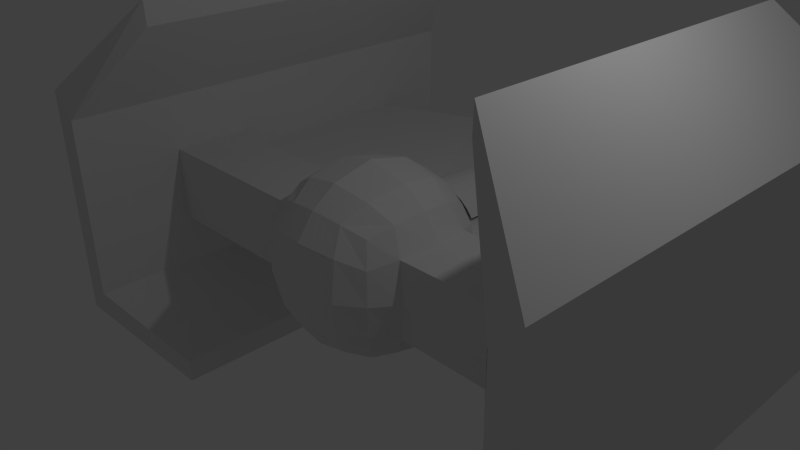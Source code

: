 # Source: kyle_new_zylon_ship_v2.blend  (saved by Blender 2.72.0; exported with 4.5.12 LTS)
import bpy
from mathutils import Matrix  # noqa: F401  (used for matrix-valued properties, if any)

bpy.ops.wm.read_factory_settings(use_empty=True)
scene = bpy.context.scene
scene.name = 'Scene'

# ---- collections
col_collection_1 = bpy.data.collections.new('Collection 1'); scene.collection.children.link(col_collection_1)

# ---- materials (node trees are filled in below, after node groups)
mat_material = bpy.data.materials.new('Material')
mat_material.alpha_threshold = 0.0
mat_material.use_transparent_shadow = False
mat_material.roughness = 0.5
mat_material.line_color = (0.0, 0.0, 0.0, 1.0)

# ---- material node trees

# ---- world
world_world = bpy.data.worlds.new('World'); scene.world = world_world
world_world.color = (0.05088, 0.05088, 0.05088)
world_world.use_sun_shadow = False
world_world.sun_shadow_jitter_overblur = 0.0
world_world.cycles.sampling_method = 'MANUAL'
world_world.cycles.sample_map_resolution = 256

# ---- cameras
cam_camera = bpy.data.cameras.new('Camera')
cam_camera.clip_end = 100.0
cam_camera.lens = 35.0
cam_camera.sensor_width = 32.0
cam_camera.sensor_height = 18.0
cam_camera.ortho_scale = 7.314
cam_camera.dof.focus_distance = 0.0
cam_camera.dof.aperture_fstop = 128.0

# ---- lights
light_lamp = bpy.data.lights.new('Lamp', 'POINT')
light_lamp.transmission_factor = 0.0
light_lamp.cutoff_distance = 30.0
light_lamp.energy = 100.0
light_lamp.shadow_buffer_clip_start = 1.001
light_lamp.shadow_soft_size = 0.1
light_lamp.shadow_maximum_resolution = 0.006
light_lamp.use_absolute_resolution = True
light_lamp.cycles.use_multiple_importance_sampling = False

# ---- meshes
me_cube = bpy.data.meshes.new('Cube')
me_cube.from_pydata([(0.7603, 0.7603, -0.7603), (0.7603, -0.7603, -0.7603), (0.7603, 0.7603, 0.7603), (0.7603, -0.7603, 0.7603), (0.9312, -5.743e-08, -0.9312), (1.642e-07, 0.9312, -0.9312), (-2.344e-09, -0.9312, -0.9312), (0.9312, -0.9312, 0.0), (0.9312, -5.014e-07, 0.9312), (2.197e-07, 0.9312, 0.9312), (-5.019e-07, -0.9312, 0.9312), (8.928e-08, 1.658e-07, -1.317), (-1.854e-07, -2.266e-07, 1.317), (-3.817e-07, -1.317, 0.0), (0.8779, -0.439, -0.8779), (0.8779, 0.8779, 0.439), (0.8779, -0.8779, 0.439), (0.8779, -0.439, 0.8779), (0.8779, 0.439, -0.8779), (0.439, 0.8779, -0.8779), (0.8779, 0.8779, -0.439), (0.439, -0.8779, -0.8779), (0.8779, -0.8779, -0.439), (0.8779, 0.439, 0.8779), (0.439, 0.8779, 0.8779), (0.439, -0.8779, 0.8779), (0.5889, 4.008e-08, -1.178), (1.465e-07, 0.5889, -1.178), (4.116e-08, -0.5889, -1.178), (-3.976e-07, -0.5889, 1.178), (5.871e-08, 0.5889, 1.178), (0.5889, -4.163e-07, 1.178), (1.178, -0.5889, 0.0), (1.178, -2.056e-07, -0.5889), (1.178, -4.865e-07, 0.5889), (0.5889, -1.178, 0.0), (-1.695e-07, -1.178, -0.5889), (-4.854e-07, -1.178, 0.5889), (2.869e-07, 1.178, 0.5889), (2.518e-07, 1.178, -0.5889), (1.075, -0.5376, 0.5376), (0.5376, 0.5376, -1.075), (0.5376, -0.5376, -1.075), (0.5376, -0.5376, 1.075), (0.5376, 0.5376, 1.075), (1.075, -0.5376, -0.5376), (1.075, 0.5376, -0.5376), (1.075, 0.5376, 0.5376), (0.5376, -1.075, -0.5376), (0.5376, -1.075, 0.5376), (0.5376, 1.075, 0.5376), (0.5376, 1.075, -0.5376), (4.098, -1.099e-06, -1.788e-07), (4.098, -0.5503, -1.788e-07), (4.098, 0.5547, -1.788e-07), (4.098, -9.211e-07, -0.5547), (4.098, -1.202e-06, 0.5547), (4.098, -0.5503, 0.5547), (4.098, -0.5503, -0.5547), (4.098, 0.5547, -0.5547), (4.098, 0.5547, 0.5547), (3.736, 0.5547, -0.5547), (3.749, -1.116e-06, 0.5547), (3.736, 0.5547, 0.5547), (3.749, -8.354e-07, -0.5547), (3.749, -0.5503, -1.574e-07), (3.736, -0.5503, -0.5547), (3.736, -0.5503, 0.5547), (4.098, 4.796, -1.788e-07), (4.098, 4.796, -0.5547), (4.098, 4.796, 0.5547), (3.736, 4.796, -0.5547), (3.736, 4.796, 0.5547), (3.738, 4.796, -1.574e-07), (4.098, -2.09, -1.788e-07), (4.098, -2.09, 0.5547), (4.098, -2.09, -0.5547), (3.738, -2.09, -1.574e-07), (3.736, -2.09, -0.5547), (3.736, -2.09, 0.5547), (4.098, -1.192e-06, 1.744), (4.098, -0.5503, 1.744), (4.098, 0.5547, 1.744), (3.739, -1.132e-06, 1.385), (3.739, 0.5547, 1.385), (3.739, -0.5503, 1.385), (4.098, 4.796, 1.744), (3.739, 4.796, 1.385), (4.098, -2.09, 1.744), (3.739, -2.09, 1.385), (4.098, -9.211e-07, -1.678), (4.098, -0.5503, -1.678), (4.098, 0.5547, -1.678), (3.739, 0.5547, -1.318), (3.739, -8.345e-07, -1.318), (3.739, -0.5503, -1.318), (4.098, 4.796, -1.678), (3.739, 4.796, -1.318), (4.098, -2.09, -1.678), (3.739, -2.09, -1.318), (3.736, -2.09, 1.382), (3.736, -2.09, -1.316), (1.129, 0.5643, -0.2578), (3.743, 0.5547, -0.2578), (3.743, 0.5547, 0.2489), (1.13, 0.5652, 0.2489), (0.901, 0.901, 0.2489), (0.5652, 1.13, 0.2489), (0.0, 1.258, 0.2489), (0.5643, 1.129, -0.2578), (0.0, 1.256, -0.2578), (0.8999, 0.8999, -0.2578), (2.892, 3.997, -6.463e-07), (2.892, 3.949, 0.2489), (2.892, 3.948, -0.2712), (0.0, 4.546, -0.5058), (0.1167, 0.917, -0.917), (0.1167, -0.917, -0.917), (0.1167, 0.917, 0.917), (0.1167, -0.917, 0.917), (0.1566, 1.324e-07, -1.28), (0.1566, -1.28, 0.0), (0.1566, -2.77e-07, 1.28), (0.143, 0.5753, -1.151), (0.143, -0.5753, -1.151), (0.143, -0.5753, 1.151), (0.143, 0.5753, 1.151), (0.143, -1.151, -0.5753), (0.143, -1.151, 0.5753), (0.143, 1.151, 0.5753), (0.143, 1.151, -0.5753), (0.1503, 1.224, 0.2489), (0.1501, 1.222, -0.2578), (0.1043, 4.544, 0.4324), (0.279, -3.164e-07, 1.251), (0.2547, -0.5646, 1.129), (0.2547, 0.5646, 1.129), (0.2079, 0.9059, -0.9059), (0.2079, -0.9059, -0.9059), (0.2079, 0.9059, 0.9059), (0.2079, -0.9059, 0.9059), (0.279, 1.063e-07, -1.251), (0.279, -1.251, 0.0), (0.2547, 0.5646, -1.129), (0.2547, -0.5646, -1.129), (0.2547, -1.129, -0.5646), (0.2547, -1.129, 0.5646), (0.2547, 1.129, 0.5646), (0.2547, 1.129, -0.5646), (0.2677, 1.198, 0.2489), (0.2673, 1.196, -0.2578), (1.346, 4.465, -6.463e-07), (1.335, 4.412, 0.3294), (1.334, 4.41, -0.3784), (0.4169, -3.608e-07, 1.218), (0.3805, -0.5526, 1.105), (0.3805, 0.5526, 1.105), (0.3107, 0.8935, -0.8935), (0.3107, -0.8935, -0.8935), (0.3107, 0.8935, 0.8935), (0.3107, -0.8935, 0.8935), (0.4169, 7.683e-08, -1.218), (0.4169, -1.218, 0.0), (0.3805, 0.5526, -1.105), (0.3805, -0.5526, -1.105), (0.3805, -1.105, -0.5526), (0.3805, -1.105, 0.5526), (0.3805, 1.105, 0.5526), (0.3805, 1.105, -0.5526), (0.4, 1.168, 0.2489), (0.3994, 1.166, -0.2578), (2.011, 4.302, -0.006909), (1.994, 4.251, 0.2621), (1.994, 4.245, -0.3047), (3.736, 3.585, 0.5547), (3.729, 3.684, -6.038e-07), (3.73, 3.635, -0.2577), (3.736, 3.575, -0.5547), (4.098, 3.632, -0.5547), (4.098, 3.632, 0.5547), (4.098, 3.632, -1.788e-07), (3.739, 3.632, 1.385), (4.098, 3.632, 1.744), (3.739, 3.632, -1.318), (4.098, 3.632, -1.678), (3.748, 3.623, 0.2472), (0.482, 4.523, 0.4171), (0.5264, 4.522, -0.4681), (2.802, -1.192e-06, 3.04), (2.802, -0.5503, 3.04), (2.802, 0.5547, 3.04), (2.787, -1.073e-06, 2.68), (2.787, 0.5547, 2.68), (2.787, -0.5503, 2.68), (2.802, 4.042, 3.04), (2.787, 4.042, 2.68), (2.802, -1.279, 3.04), (2.787, -1.279, 2.68), (2.787, 3.632, 2.68), (2.802, 3.632, 3.04), (2.906, -9.211e-07, -2.87), (2.906, -0.5503, -2.87), (2.906, 0.5547, -2.87), (2.902, 0.5547, -2.511), (2.902, -8.345e-07, -2.511), (2.902, -0.5503, -2.511), (2.906, 4.058, -2.87), (2.902, 4.058, -2.511), (2.906, -1.298, -2.87), (2.902, -1.298, -2.511), (2.902, 3.632, -2.511), (2.906, 3.632, -2.87), (0.8931, 4.487, -0.434), (0.893, 4.489, 0.385), (0.0, 4.548, 0.4475), (0.8917, 4.546, -6.463e-07), (0.0, 4.549, 0.4427), (0.2045, 4.519, 0.402), (0.0, 5.162, 0.4084), (0.0, 1.204, 0.6192), (0.09759, 5.162, 0.3988), (0.1387, 1.204, 0.6056), (0.1914, 5.162, 0.3703), (0.2721, 1.204, 0.5651), (0.2779, 5.162, 0.3241), (0.395, 1.204, 0.4994), (0.3537, 5.162, 0.2619), (0.5028, 1.204, 0.411), (0.4159, 5.162, 0.1861), (0.5912, 1.204, 0.3032), (0.4622, 5.162, 0.09961), (0.4906, 5.162, 0.005769), (0.5002, 5.162, -0.09182), (0.4906, 5.162, -0.1894), (0.4622, 5.162, -0.2833), (0.6569, 1.204, -0.3639), (0.4159, 5.162, -0.3697), (0.5912, 1.204, -0.4869), (0.3537, 5.162, -0.4455), (0.5028, 1.204, -0.5946), (0.2779, 5.162, -0.5077), (0.395, 1.204, -0.683), (0.1914, 5.162, -0.554), (0.2721, 1.204, -0.7488), (0.09759, 5.162, -0.5824), (0.1387, 1.204, -0.7892), (0.0, 5.162, -0.592), (0.0, 1.204, -0.8029), (0.0, 5.162, 0.1827), (0.05356, 5.162, 0.1775), (0.1051, 5.162, 0.1618), (0.1525, 5.162, 0.1365), (0.1941, 5.162, 0.1023), (0.2283, 5.162, 0.06072), (0.2537, 5.162, 0.01325), (0.2693, 5.162, -0.03826), (0.2746, 5.162, -0.09182), (0.2693, 5.162, -0.1454), (0.2537, 5.162, -0.1969), (0.2283, 5.162, -0.2444), (0.1941, 5.162, -0.286), (0.1525, 5.162, -0.3201), (0.1051, 5.162, -0.3455), (0.05356, 5.162, -0.3611), (0.0, 5.162, -0.3664), (0.2969, 4.519, 0.3526), (0.3779, 4.519, 0.2861), (0.4444, 4.519, 0.2051), (0.4938, 4.519, 0.1127), (0.5242, 4.519, 0.01245), (0.5345, 4.519, -0.09182), (0.5242, 4.519, -0.1961), (0.4938, 4.519, -0.2964), (0.4444, 4.519, -0.3888), (0.3779, 4.519, -0.4698), (0.2969, 4.519, -0.5362), (0.2045, 4.519, -0.5856), (0.1043, 4.519, -0.616), (0.0, 4.519, -0.6263), (0.1043, 4.544, 0.4434), (0.6875, 4.506, 0.401), (0.2953, 4.533, 0.4285), (0.3733, 4.53, 0.4247), (0.2045, 4.536, 0.4346), (0.8924, 4.517, 0.1925), (0.477, 4.474, 0.4145), (0.0, 4.514, 0.4454), (0.1044, 4.505, 0.4386), (0.2051, 4.496, 0.4321), (0.2946, 4.489, 0.4263), (0.371, 4.482, 0.4214), (0.3745, 3.454, 0.3625), (0.2104, 4.232, 0.4161), (0.0, 4.504, 0.4451), (0.1051, 4.466, 0.4364), (0.5476, 2.189, 0.2741), (0.4323, 3.075, 0.3405), (0.3186, 3.786, 0.385), (0.3743, 3.452, 0.3625)], [(217, 283), (133, 279), (216, 214), (266, 282), (265, 281), (267, 186), (268, 280), (269, 213), (270, 284), (271, 215), (294, 287), (292, 288)], [(40, 17, 3, 16), (123, 120, 11, 27), (124, 117, 6, 28), (125, 29, 10, 119), (126, 30, 12, 122), (45, 32, 7, 22), (178, 59, 92, 184), (47, 23, 8, 34), (127, 121, 13, 36), (128, 119, 10, 37), (169, 107, 113, 172), (130, 116, 5, 39), (32, 40, 16, 7), (34, 8, 17, 40), (116, 123, 27, 5), (0, 18, 41, 19), (18, 4, 26, 41), (120, 124, 28, 11), (4, 14, 42, 26), (14, 1, 21, 42), (17, 43, 25, 3), (8, 31, 43, 17), (122, 12, 29, 125), (23, 44, 31, 8), (2, 24, 44, 23), (118, 9, 30, 126), (14, 45, 22, 1), (4, 33, 45, 14), (174, 63, 84, 181), (18, 46, 33, 4), (0, 20, 46, 18), (20, 111, 102, 46), (15, 2, 23, 47), (117, 127, 36, 6), (1, 22, 48, 21), (22, 7, 35, 48), (121, 128, 37, 13), (7, 16, 49, 35), (16, 3, 25, 49), (118, 129, 38, 9), (2, 15, 50, 24), (132, 130, 39, 110), (111, 20, 51, 109), (20, 0, 19, 51), (59, 54, 52, 55), (52, 56, 57, 53), (55, 52, 53, 58), (54, 60, 56, 52), (65, 66, 78, 77), (67, 65, 77, 79), (179, 70, 86, 182), (33, 46, 61, 64), (46, 102, 103, 61), (47, 34, 62, 63), (32, 45, 66, 65), (45, 33, 64, 66), (40, 32, 65, 67), (34, 40, 67, 62), (71, 73, 68, 69), (73, 72, 70, 68), (78, 66, 95, 99, 101), (179, 180, 68, 70), (180, 178, 69, 68), (105, 47, 63, 104), (77, 78, 76, 74), (79, 77, 74, 75), (75, 57, 81, 88), (58, 76, 98, 91), (58, 53, 74, 76), (53, 57, 75, 74), (82, 182, 199, 190), (89, 88, 196, 197), (88, 81, 189, 196), (181, 84, 192, 198), (70, 72, 87, 86), (62, 67, 85, 83), (63, 62, 83, 84), (67, 79, 100, 89, 85), (56, 60, 82, 80), (57, 56, 80, 81), (98, 99, 209, 208), (99, 95, 205, 209), (91, 98, 208, 201), (183, 97, 207, 210), (177, 71, 97, 183), (71, 69, 96, 97), (66, 64, 94, 95), (64, 61, 93, 94), (59, 55, 90, 92), (55, 58, 91, 90), (101, 99, 98, 76, 78), (79, 75, 88, 89, 100), (129, 131, 108, 38), (15, 106, 107, 50), (106, 15, 47, 105), (151, 153, 212, 215), (103, 102, 111, 176), (192, 191, 188, 190), (152, 151, 215, 284, 213), (143, 141, 120, 123), (144, 138, 117, 124), (135, 125, 119, 140), (136, 126, 122, 134), (145, 142, 121, 127), (146, 140, 119, 128), (286, 287, 279, 214), (148, 137, 116, 130), (137, 143, 123, 116), (141, 144, 124, 120), (134, 122, 125, 135), (139, 118, 126, 136), (138, 145, 127, 117), (142, 146, 128, 121), (139, 147, 129, 118), (150, 148, 130, 132), (147, 149, 131, 129), (189, 193, 197, 196), (191, 193, 189, 188), (198, 199, 194, 195), (163, 161, 141, 143), (164, 158, 138, 144), (155, 135, 140, 160), (156, 136, 134, 154), (165, 162, 142, 145), (166, 160, 140, 146), (168, 157, 137, 148), (157, 163, 143, 137), (161, 164, 144, 141), (154, 134, 135, 155), (159, 139, 136, 156), (158, 165, 145, 138), (162, 166, 146, 142), (159, 167, 147, 139), (170, 168, 148, 150), (167, 169, 149, 147), (170, 150, 153, 173), (172, 171, 151, 152), (171, 173, 153, 151), (149, 169, 172, 152), (41, 26, 161, 163), (42, 21, 158, 164), (43, 155, 160, 25), (44, 156, 154, 31), (48, 35, 162, 165), (49, 25, 160, 166), (51, 19, 157, 168), (19, 41, 163, 157), (26, 42, 164, 161), (31, 154, 155, 43), (24, 159, 156, 44), (21, 48, 165, 158), (35, 49, 166, 162), (24, 50, 167, 159), (109, 51, 168, 170), (50, 107, 169, 167), (109, 170, 173, 114), (113, 112, 171, 172), (112, 114, 173, 171), (176, 111, 109, 114), (112, 113, 185, 175), (103, 176, 177, 61), (69, 178, 184, 96), (72, 174, 181, 87), (60, 179, 182, 82), (60, 54, 180, 179), (54, 59, 178, 180), (182, 86, 194, 199), (96, 184, 211, 206), (61, 177, 183, 93), (104, 63, 174, 185), (177, 176, 175, 73, 71), (106, 105, 104, 185), (175, 176, 114, 112), (175, 185, 174, 72, 73), (107, 106, 185, 113), (131, 149, 152, 213, 280, 186, 285, 291, 298), (132, 110, 115, 187), (150, 132, 187, 212, 153), (192, 190, 199, 198), (87, 181, 198, 195), (86, 87, 195, 194), (83, 85, 193, 191), (84, 83, 191, 192), (85, 89, 197, 193), (80, 82, 190, 188), (81, 80, 188, 189), (204, 203, 202, 200), (205, 204, 200, 201), (211, 210, 207, 206), (205, 201, 208, 209), (202, 203, 210, 211), (184, 92, 202, 211), (93, 183, 210, 203), (97, 96, 206, 207), (95, 94, 204, 205), (94, 93, 203, 204), (92, 90, 200, 202), (90, 91, 201, 200), (293, 219, 221, 294), (294, 221, 223, 292), (292, 223, 225, 297), (296, 297, 225, 227), (296, 227, 229, 295), (272, 235, 237, 273), (273, 237, 239, 274), (274, 239, 241, 275), (275, 241, 243, 276), (276, 243, 245, 277), (277, 245, 247, 278), (218, 216, 133, 220), (249, 248, 218, 220), (250, 249, 220, 222), (251, 250, 222, 224), (252, 251, 224, 226), (253, 252, 226, 228), (254, 253, 228, 230), (255, 254, 230, 231), (256, 255, 231, 232), (257, 256, 232, 233), (258, 257, 233, 234), (259, 258, 234, 236), (260, 259, 236, 238), (261, 260, 238, 240), (262, 261, 240, 242), (263, 262, 242, 244), (264, 263, 244, 246), (220, 133, 217, 222), (222, 217, 265, 224), (224, 265, 266, 226), (226, 266, 267, 228), (228, 267, 268, 230), (230, 268, 269, 231), (231, 269, 270, 232), (232, 270, 271, 233), (233, 271, 272, 234), (234, 272, 273, 236), (236, 273, 274, 238), (238, 274, 275, 240), (240, 275, 276, 242), (242, 276, 277, 244), (244, 277, 278, 246), (287, 288, 283, 279), (288, 289, 281, 283), (289, 290, 282, 281), (290, 285, 186, 282)])
me_cube.materials.append(mat_material)
me_cube.use_remesh_preserve_volume = False
me_cube.use_remesh_preserve_attributes = False
me_cube.use_mirror_vertex_groups = False
me_cube.update()

# ---- objects
ob_cube = bpy.data.objects.new('Cube', me_cube)
ob_lamp = bpy.data.objects.new('Lamp', light_lamp)
ob_camera = bpy.data.objects.new('Camera', cam_camera)

# ---- transforms, parenting, visibility, modifiers, constraints
ob_cube.location = (0.0, 0.0, 0.0)
ob_cube.lock_rotations_4d = False
ob_cube.empty_display_type = 'ARROWS'
ob_cube.lineart.crease_threshold = 0.0
_m = ob_cube.modifiers.new('Mirror', 'MIRROR')
_m.use_clip = True
ob_lamp.location = (4.076, 1.005, 5.904)
ob_lamp.rotation_euler = (0.6503, 0.05522, 1.866)
ob_lamp.lock_rotations_4d = False
ob_lamp.empty_display_type = 'ARROWS'
ob_lamp.color = (0.0, 0.0, 0.0, 0.0)
ob_lamp.hide_viewport = True
ob_lamp.lineart.crease_threshold = 0.0
ob_camera.location = (7.481, -6.508, 5.344)
ob_camera.rotation_euler = (1.109, 0.01082, 0.8149)
ob_camera.lock_rotations_4d = False
ob_camera.empty_display_type = 'ARROWS'
ob_camera.color = (0.0, 0.0, 0.0, 0.0)
ob_camera.hide_viewport = True
ob_camera.display_type = 'WIRE'
ob_camera.lineart.crease_threshold = 0.0

# ---- collection membership
col_collection_1.objects.link(ob_cube)
col_collection_1.objects.link(ob_lamp)
col_collection_1.objects.link(ob_camera)

# ---- scene / render settings (as saved in the file)
scene.camera = ob_camera
scene.frame_start = 1; scene.frame_end = 250; scene.frame_set(1)
scene.render.engine = 'BLENDER_EEVEE_NEXT'
scene.render.resolution_percentage = 50
scene.render.dither_intensity = 0.0
scene.cycles.use_denoising = False
scene.cycles.samples = 10
scene.cycles.sampling_pattern = 'TABULATED_SOBOL'
scene.cycles.light_sampling_threshold = 0.0
scene.cycles.use_adaptive_sampling = False
scene.cycles.use_light_tree = False
scene.cycles.blur_glossy = 0.0
scene.cycles.pixel_filter_type = 'GAUSSIAN'
scene.cycles.sample_clamp_indirect = 0.0
scene.view_settings.view_transform = 'Standard'
bpy.context.view_layer.update()

